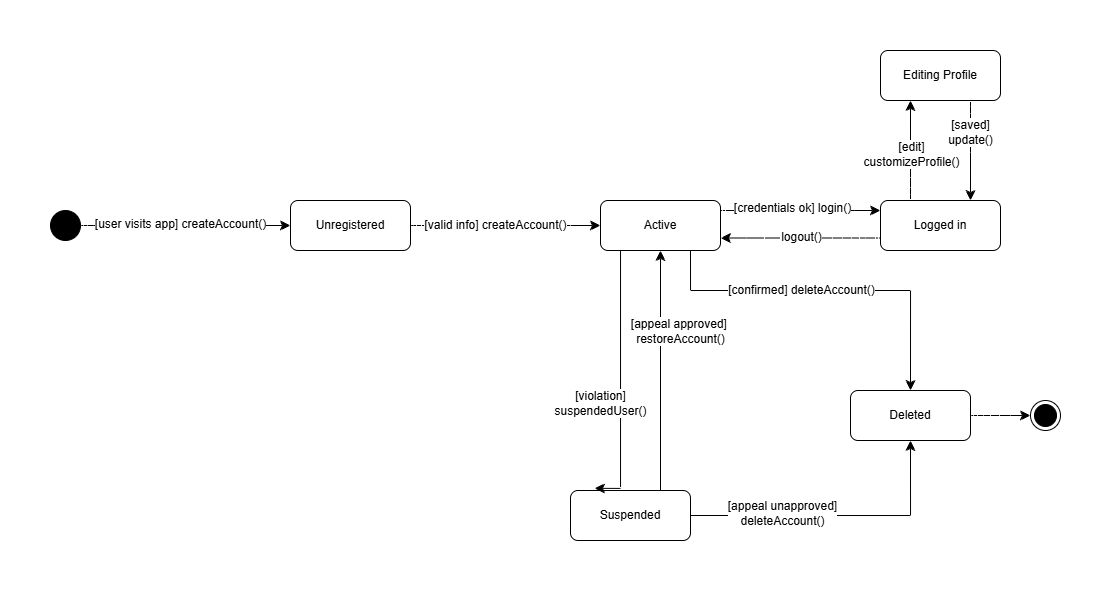

The diagram above was exported from draw.io. Its source (the exported page's mxGraphModel, read from the mxfile embedded in the PNG):
<mxGraphModel dx="209" dy="502" grid="1" gridSize="10" guides="1" tooltips="1" connect="1" arrows="1" fold="1" page="1" pageScale="1" pageWidth="1200" pageHeight="1600" math="0" shadow="0">
  <root>
    <mxCell id="0" />
    <mxCell id="1" parent="0" />
    <mxCell id="PqmIxwrBZ3zpqybiG3Vu-3" edge="1" parent="1" source="PqmIxwrBZ3zpqybiG3Vu-1" style="edgeStyle=none;curved=1;rounded=0;orthogonalLoop=1;jettySize=auto;html=1;exitX=1;exitY=0.5;exitDx=0;exitDy=0;entryX=0;entryY=0.5;entryDx=0;entryDy=0;fontSize=12;startSize=8;endSize=8;" target="PqmIxwrBZ3zpqybiG3Vu-2">
      <mxGeometry relative="1" as="geometry" />
    </mxCell>
    <mxCell id="PqmIxwrBZ3zpqybiG3Vu-5" connectable="0" parent="PqmIxwrBZ3zpqybiG3Vu-3" style="edgeLabel;html=1;align=center;verticalAlign=middle;resizable=0;points=[];fontSize=12;" value="[user visits app] createAccount()" vertex="1">
      <mxGeometry relative="1" x="-0.0854" y="-2" as="geometry">
        <mxPoint x="4" y="-3" as="offset" />
      </mxGeometry>
    </mxCell>
    <mxCell id="PqmIxwrBZ3zpqybiG3Vu-1" parent="1" style="ellipse;fillColor=strokeColor;html=1;" value="" vertex="1">
      <mxGeometry height="30" width="30" x="60" y="270" as="geometry" />
    </mxCell>
    <mxCell id="PqmIxwrBZ3zpqybiG3Vu-7" edge="1" parent="1" source="PqmIxwrBZ3zpqybiG3Vu-2" style="edgeStyle=none;curved=1;rounded=0;orthogonalLoop=1;jettySize=auto;html=1;exitX=1;exitY=0.5;exitDx=0;exitDy=0;entryX=0;entryY=0.5;entryDx=0;entryDy=0;fontSize=12;startSize=8;endSize=8;" target="PqmIxwrBZ3zpqybiG3Vu-6">
      <mxGeometry relative="1" as="geometry" />
    </mxCell>
    <mxCell id="PqmIxwrBZ3zpqybiG3Vu-8" connectable="0" parent="PqmIxwrBZ3zpqybiG3Vu-7" style="edgeLabel;html=1;align=center;verticalAlign=middle;resizable=0;points=[];fontSize=12;" value="[valid info] createAccount()" vertex="1">
      <mxGeometry relative="1" x="-0.109" as="geometry">
        <mxPoint as="offset" />
      </mxGeometry>
    </mxCell>
    <mxCell id="PqmIxwrBZ3zpqybiG3Vu-2" parent="1" style="rounded=1;whiteSpace=wrap;html=1;" value="Unregistered" vertex="1">
      <mxGeometry height="50" width="120" x="300" y="260" as="geometry" />
    </mxCell>
    <mxCell id="PqmIxwrBZ3zpqybiG3Vu-13" edge="1" parent="1" style="edgeStyle=none;curved=1;rounded=0;orthogonalLoop=1;jettySize=auto;html=1;exitX=1;exitY=0.5;exitDx=0;exitDy=0;entryX=0;entryY=0.5;entryDx=0;entryDy=0;fontSize=12;startSize=8;endSize=8;">
      <mxGeometry relative="1" as="geometry">
        <mxPoint x="730" y="270" as="sourcePoint" />
        <mxPoint x="890" y="270" as="targetPoint" />
      </mxGeometry>
    </mxCell>
    <mxCell id="PqmIxwrBZ3zpqybiG3Vu-15" connectable="0" parent="PqmIxwrBZ3zpqybiG3Vu-13" style="edgeLabel;html=1;align=center;verticalAlign=middle;resizable=0;points=[];fontSize=12;" value="&lt;p data-pm-slice=&quot;0 0 []&quot;&gt;[credentials ok]&amp;nbsp;login()&lt;/p&gt;" vertex="1">
      <mxGeometry relative="1" x="-0.1" y="1" as="geometry">
        <mxPoint y="-1" as="offset" />
      </mxGeometry>
    </mxCell>
    <mxCell id="PqmIxwrBZ3zpqybiG3Vu-25" edge="1" parent="1" source="PqmIxwrBZ3zpqybiG3Vu-6" style="edgeStyle=orthogonalEdgeStyle;rounded=0;orthogonalLoop=1;jettySize=auto;html=1;exitX=0.75;exitY=1;exitDx=0;exitDy=0;entryX=0.5;entryY=0;entryDx=0;entryDy=0;fontSize=12;startSize=8;endSize=8;" target="PqmIxwrBZ3zpqybiG3Vu-11">
      <mxGeometry relative="1" as="geometry">
        <Array as="points">
          <mxPoint x="700" y="350" />
          <mxPoint x="920" y="350" />
        </Array>
      </mxGeometry>
    </mxCell>
    <mxCell id="PqmIxwrBZ3zpqybiG3Vu-34" connectable="0" parent="PqmIxwrBZ3zpqybiG3Vu-25" style="edgeLabel;html=1;align=center;verticalAlign=middle;resizable=0;points=[];fontSize=12;" value="[confirmed] deleteAccount()" vertex="1">
      <mxGeometry relative="1" x="-0.2592" y="2" as="geometry">
        <mxPoint x="17" y="2" as="offset" />
      </mxGeometry>
    </mxCell>
    <mxCell id="PqmIxwrBZ3zpqybiG3Vu-6" parent="1" style="rounded=1;whiteSpace=wrap;html=1;" value="Active" vertex="1">
      <mxGeometry height="50" width="120" x="610" y="260" as="geometry" />
    </mxCell>
    <mxCell id="PqmIxwrBZ3zpqybiG3Vu-30" edge="1" parent="1" source="PqmIxwrBZ3zpqybiG3Vu-9" style="edgeStyle=orthogonalEdgeStyle;rounded=0;orthogonalLoop=1;jettySize=auto;html=1;exitX=1;exitY=0.5;exitDx=0;exitDy=0;entryX=0.5;entryY=1;entryDx=0;entryDy=0;fontSize=12;startSize=8;endSize=8;" target="PqmIxwrBZ3zpqybiG3Vu-11">
      <mxGeometry relative="1" as="geometry" />
    </mxCell>
    <mxCell id="PqmIxwrBZ3zpqybiG3Vu-35" connectable="0" parent="PqmIxwrBZ3zpqybiG3Vu-30" style="edgeLabel;html=1;align=center;verticalAlign=middle;resizable=0;points=[];fontSize=12;" value="[appeal unapproved]&lt;div&gt;deleteAccount()&lt;/div&gt;" vertex="1">
      <mxGeometry relative="1" x="-0.3797" y="2" as="geometry">
        <mxPoint as="offset" />
      </mxGeometry>
    </mxCell>
    <mxCell id="PqmIxwrBZ3zpqybiG3Vu-32" edge="1" parent="1" source="PqmIxwrBZ3zpqybiG3Vu-9" style="edgeStyle=orthogonalEdgeStyle;rounded=0;orthogonalLoop=1;jettySize=auto;html=1;exitX=0.75;exitY=0;exitDx=0;exitDy=0;entryX=0.5;entryY=1;entryDx=0;entryDy=0;fontSize=12;startSize=8;endSize=8;" target="PqmIxwrBZ3zpqybiG3Vu-6">
      <mxGeometry relative="1" as="geometry" />
    </mxCell>
    <mxCell id="PqmIxwrBZ3zpqybiG3Vu-33" connectable="0" parent="PqmIxwrBZ3zpqybiG3Vu-32" style="edgeLabel;html=1;align=center;verticalAlign=middle;resizable=0;points=[];fontSize=12;" value="[appeal approved]&amp;nbsp;&lt;div&gt;restoreAccount()&lt;/div&gt;" vertex="1">
      <mxGeometry relative="1" x="-0.0444" as="geometry">
        <mxPoint x="20" y="-45" as="offset" />
      </mxGeometry>
    </mxCell>
    <mxCell id="PqmIxwrBZ3zpqybiG3Vu-9" parent="1" style="rounded=1;whiteSpace=wrap;html=1;" value="Suspended" vertex="1">
      <mxGeometry height="50" width="120" x="580" y="550" as="geometry" />
    </mxCell>
    <mxCell id="PqmIxwrBZ3zpqybiG3Vu-16" edge="1" parent="1" source="PqmIxwrBZ3zpqybiG3Vu-10" style="edgeStyle=none;curved=1;rounded=0;orthogonalLoop=1;jettySize=auto;html=1;exitX=0.25;exitY=0;exitDx=0;exitDy=0;entryX=0.25;entryY=1;entryDx=0;entryDy=0;fontSize=12;startSize=8;endSize=8;" target="PqmIxwrBZ3zpqybiG3Vu-12">
      <mxGeometry relative="1" as="geometry" />
    </mxCell>
    <mxCell id="PqmIxwrBZ3zpqybiG3Vu-28" connectable="0" parent="PqmIxwrBZ3zpqybiG3Vu-16" style="edgeLabel;html=1;align=center;verticalAlign=middle;resizable=0;points=[];fontSize=12;" value="[edit]&lt;div&gt;customizeProfile()&lt;/div&gt;" vertex="1">
      <mxGeometry relative="1" x="-0.0731" y="-1" as="geometry">
        <mxPoint as="offset" />
      </mxGeometry>
    </mxCell>
    <mxCell id="PqmIxwrBZ3zpqybiG3Vu-26" edge="1" parent="1" source="PqmIxwrBZ3zpqybiG3Vu-10" style="edgeStyle=none;curved=1;rounded=0;orthogonalLoop=1;jettySize=auto;html=1;exitX=0;exitY=0.75;exitDx=0;exitDy=0;entryX=1;entryY=0.75;entryDx=0;entryDy=0;fontSize=12;startSize=8;endSize=8;" target="PqmIxwrBZ3zpqybiG3Vu-6">
      <mxGeometry relative="1" as="geometry" />
    </mxCell>
    <mxCell id="PqmIxwrBZ3zpqybiG3Vu-27" connectable="0" parent="PqmIxwrBZ3zpqybiG3Vu-26" style="edgeLabel;html=1;align=center;verticalAlign=middle;resizable=0;points=[];fontSize=12;" value="logout()" vertex="1">
      <mxGeometry relative="1" x="0.5335" y="-1" as="geometry">
        <mxPoint x="43" as="offset" />
      </mxGeometry>
    </mxCell>
    <mxCell id="PqmIxwrBZ3zpqybiG3Vu-10" parent="1" style="rounded=1;whiteSpace=wrap;html=1;" value="Logged in" vertex="1">
      <mxGeometry height="50" width="120" x="890" y="260" as="geometry" />
    </mxCell>
    <mxCell id="PqmIxwrBZ3zpqybiG3Vu-38" edge="1" parent="1" source="PqmIxwrBZ3zpqybiG3Vu-11" style="edgeStyle=none;curved=1;rounded=0;orthogonalLoop=1;jettySize=auto;html=1;exitX=1;exitY=0.5;exitDx=0;exitDy=0;entryX=0;entryY=0.5;entryDx=0;entryDy=0;fontSize=12;startSize=8;endSize=8;" target="PqmIxwrBZ3zpqybiG3Vu-37">
      <mxGeometry relative="1" as="geometry" />
    </mxCell>
    <mxCell id="PqmIxwrBZ3zpqybiG3Vu-11" parent="1" style="rounded=1;whiteSpace=wrap;html=1;" value="Deleted" vertex="1">
      <mxGeometry height="50" width="120" x="860" y="450" as="geometry" />
    </mxCell>
    <mxCell id="PqmIxwrBZ3zpqybiG3Vu-17" edge="1" parent="1" source="PqmIxwrBZ3zpqybiG3Vu-12" style="edgeStyle=none;curved=1;rounded=0;orthogonalLoop=1;jettySize=auto;html=1;exitX=0.75;exitY=1;exitDx=0;exitDy=0;entryX=0.75;entryY=0;entryDx=0;entryDy=0;fontSize=12;startSize=8;endSize=8;" target="PqmIxwrBZ3zpqybiG3Vu-10">
      <mxGeometry relative="1" as="geometry" />
    </mxCell>
    <mxCell id="PqmIxwrBZ3zpqybiG3Vu-29" connectable="0" parent="PqmIxwrBZ3zpqybiG3Vu-17" style="edgeLabel;html=1;align=center;verticalAlign=middle;resizable=0;points=[];fontSize=12;" value="[saved]&lt;div&gt;update()&lt;/div&gt;" vertex="1">
      <mxGeometry relative="1" x="-0.3683" as="geometry">
        <mxPoint as="offset" />
      </mxGeometry>
    </mxCell>
    <mxCell id="PqmIxwrBZ3zpqybiG3Vu-12" parent="1" style="rounded=1;whiteSpace=wrap;html=1;" value="Editing Profile" vertex="1">
      <mxGeometry height="50" width="120" x="890" y="110" as="geometry" />
    </mxCell>
    <mxCell id="PqmIxwrBZ3zpqybiG3Vu-19" edge="1" parent="1" source="PqmIxwrBZ3zpqybiG3Vu-6" style="edgeStyle=orthogonalEdgeStyle;rounded=0;orthogonalLoop=1;jettySize=auto;html=1;exitX=0.25;exitY=1;exitDx=0;exitDy=0;entryX=0.2;entryY=-0.043;entryDx=0;entryDy=0;entryPerimeter=0;fontSize=12;startSize=8;endSize=8;" target="PqmIxwrBZ3zpqybiG3Vu-9">
      <mxGeometry relative="1" as="geometry">
        <Array as="points">
          <mxPoint x="630" y="310" />
          <mxPoint x="630" y="548" />
        </Array>
      </mxGeometry>
    </mxCell>
    <mxCell id="PqmIxwrBZ3zpqybiG3Vu-31" connectable="0" parent="PqmIxwrBZ3zpqybiG3Vu-19" style="edgeLabel;html=1;align=center;verticalAlign=middle;resizable=0;points=[];fontSize=12;" value="[violation]&lt;div&gt;suspendedUser()&lt;/div&gt;" vertex="1">
      <mxGeometry relative="1" x="0.1842" y="-1" as="geometry">
        <mxPoint x="-19" as="offset" />
      </mxGeometry>
    </mxCell>
    <mxCell id="PqmIxwrBZ3zpqybiG3Vu-37" parent="1" style="ellipse;html=1;shape=endState;fillColor=strokeColor;" value="" vertex="1">
      <mxGeometry height="30" width="30" x="1040" y="460" as="geometry" />
    </mxCell>
  </root>
</mxGraphModel>